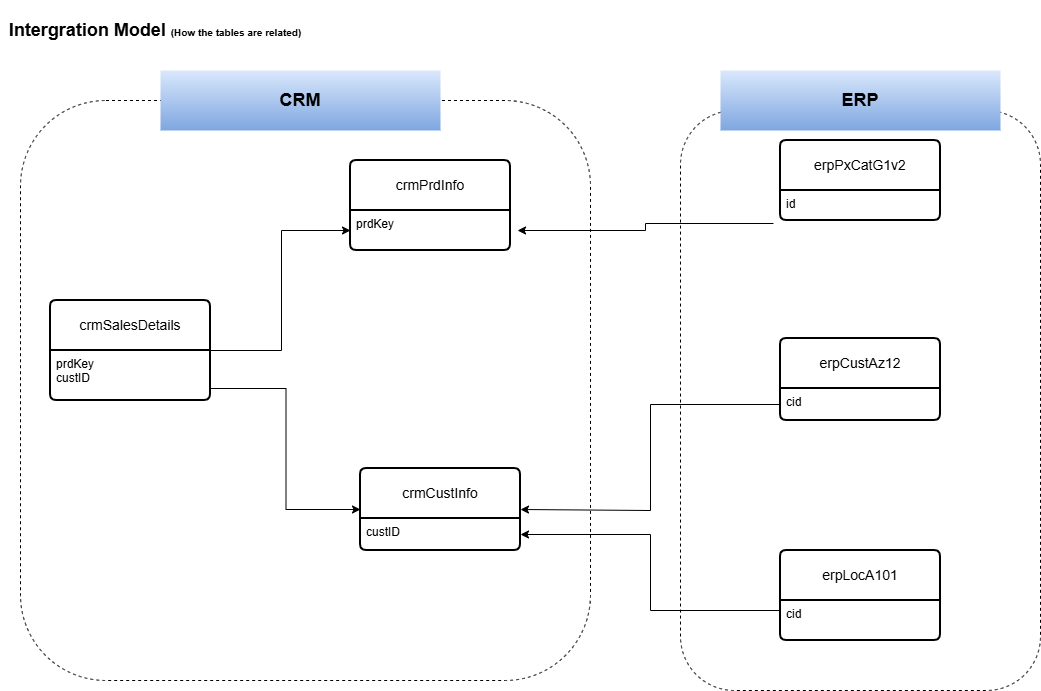

The diagram above was exported from draw.io. Its source (the exported page's mxGraphModel, read from the mxfile embedded in the PNG):
<mxGraphModel dx="1414" dy="841" grid="1" gridSize="10" guides="1" tooltips="1" connect="1" arrows="1" fold="1" page="1" pageScale="1" pageWidth="827" pageHeight="1169" math="0" shadow="0">
  <root>
    <mxCell id="0" />
    <mxCell id="1" parent="0" />
    <mxCell id="RBYVq64CWCHn6PLtHoHM-1" parent="1" style="whiteSpace=wrap;html=1;fillColor=none;strokeColor=none;fontStyle=1;fontSize=18;" value="Intergration Model &lt;font size=&quot;1&quot;&gt;(How the tables are related)&lt;/font&gt;" vertex="1">
      <mxGeometry height="60" width="310" x="20" as="geometry" />
    </mxCell>
    <mxCell id="RBYVq64CWCHn6PLtHoHM-2" parent="1" style="swimlane;childLayout=stackLayout;horizontal=1;startSize=50;horizontalStack=0;rounded=1;fontSize=14;fontStyle=0;strokeWidth=2;resizeParent=0;resizeLast=1;shadow=0;dashed=0;align=center;arcSize=4;whiteSpace=wrap;html=1;" value="crmSalesDetails" vertex="1">
      <mxGeometry height="100" width="160" x="70" y="300" as="geometry" />
    </mxCell>
    <mxCell id="RBYVq64CWCHn6PLtHoHM-3" parent="RBYVq64CWCHn6PLtHoHM-2" style="align=left;strokeColor=none;fillColor=none;spacingLeft=4;spacingRight=4;fontSize=12;verticalAlign=top;resizable=0;rotatable=0;part=1;html=1;whiteSpace=wrap;" value="prdKey&lt;div&gt;custID&lt;/div&gt;" vertex="1">
      <mxGeometry height="50" width="160" y="50" as="geometry" />
    </mxCell>
    <mxCell id="RBYVq64CWCHn6PLtHoHM-6" parent="1" style="swimlane;childLayout=stackLayout;horizontal=1;startSize=50;horizontalStack=0;rounded=1;fontSize=14;fontStyle=0;strokeWidth=2;resizeParent=0;resizeLast=1;shadow=0;dashed=0;align=center;arcSize=4;whiteSpace=wrap;html=1;" value="crmCustInfo" vertex="1">
      <mxGeometry height="82" width="160" x="380" y="468" as="geometry" />
    </mxCell>
    <mxCell id="RBYVq64CWCHn6PLtHoHM-7" parent="RBYVq64CWCHn6PLtHoHM-6" style="align=left;strokeColor=none;fillColor=none;spacingLeft=4;spacingRight=4;fontSize=12;verticalAlign=top;resizable=0;rotatable=0;part=1;html=1;whiteSpace=wrap;" value="&lt;div&gt;custID&lt;/div&gt;" vertex="1">
      <mxGeometry height="32" width="160" y="50" as="geometry" />
    </mxCell>
    <mxCell id="RBYVq64CWCHn6PLtHoHM-8" parent="1" style="swimlane;childLayout=stackLayout;horizontal=1;startSize=50;horizontalStack=0;rounded=1;fontSize=14;fontStyle=0;strokeWidth=2;resizeParent=0;resizeLast=1;shadow=0;dashed=0;align=center;arcSize=4;whiteSpace=wrap;html=1;" value="crmPrdInfo" vertex="1">
      <mxGeometry height="90" width="160" x="370" y="160" as="geometry" />
    </mxCell>
    <mxCell id="RBYVq64CWCHn6PLtHoHM-9" parent="RBYVq64CWCHn6PLtHoHM-8" style="align=left;strokeColor=none;fillColor=none;spacingLeft=4;spacingRight=4;fontSize=12;verticalAlign=top;resizable=0;rotatable=0;part=1;html=1;whiteSpace=wrap;" value="prdKey&lt;div&gt;&lt;br&gt;&lt;/div&gt;" vertex="1">
      <mxGeometry height="40" width="160" y="50" as="geometry" />
    </mxCell>
    <mxCell id="RBYVq64CWCHn6PLtHoHM-10" parent="1" style="swimlane;childLayout=stackLayout;horizontal=1;startSize=50;horizontalStack=0;rounded=1;fontSize=14;fontStyle=0;strokeWidth=2;resizeParent=0;resizeLast=1;shadow=0;dashed=0;align=center;arcSize=4;whiteSpace=wrap;html=1;" value="erpPxCatG1v2" vertex="1">
      <mxGeometry height="80" width="160" x="800" y="140" as="geometry" />
    </mxCell>
    <mxCell id="RBYVq64CWCHn6PLtHoHM-11" parent="RBYVq64CWCHn6PLtHoHM-10" style="align=left;strokeColor=none;fillColor=none;spacingLeft=4;spacingRight=4;fontSize=12;verticalAlign=top;resizable=0;rotatable=0;part=1;html=1;whiteSpace=wrap;" value="id" vertex="1">
      <mxGeometry height="30" width="160" y="50" as="geometry" />
    </mxCell>
    <mxCell id="RBYVq64CWCHn6PLtHoHM-12" parent="1" style="swimlane;childLayout=stackLayout;horizontal=1;startSize=50;horizontalStack=0;rounded=1;fontSize=14;fontStyle=0;strokeWidth=2;resizeParent=0;resizeLast=1;shadow=0;dashed=0;align=center;arcSize=4;whiteSpace=wrap;html=1;" value="erpCustAz12" vertex="1">
      <mxGeometry height="82" width="160" x="800" y="338" as="geometry" />
    </mxCell>
    <mxCell id="RBYVq64CWCHn6PLtHoHM-13" parent="RBYVq64CWCHn6PLtHoHM-12" style="align=left;strokeColor=none;fillColor=none;spacingLeft=4;spacingRight=4;fontSize=12;verticalAlign=top;resizable=0;rotatable=0;part=1;html=1;whiteSpace=wrap;" value="cid" vertex="1">
      <mxGeometry height="32" width="160" y="50" as="geometry" />
    </mxCell>
    <mxCell id="RBYVq64CWCHn6PLtHoHM-14" parent="1" style="swimlane;childLayout=stackLayout;horizontal=1;startSize=50;horizontalStack=0;rounded=1;fontSize=14;fontStyle=0;strokeWidth=2;resizeParent=0;resizeLast=1;shadow=0;dashed=0;align=center;arcSize=4;whiteSpace=wrap;html=1;" value="erpLocA101" vertex="1">
      <mxGeometry height="90" width="160" x="800" y="550" as="geometry" />
    </mxCell>
    <mxCell id="RBYVq64CWCHn6PLtHoHM-15" parent="RBYVq64CWCHn6PLtHoHM-14" style="align=left;strokeColor=none;fillColor=none;spacingLeft=4;spacingRight=4;fontSize=12;verticalAlign=top;resizable=0;rotatable=0;part=1;html=1;whiteSpace=wrap;" value="cid" vertex="1">
      <mxGeometry height="40" width="160" y="50" as="geometry" />
    </mxCell>
    <mxCell id="RBYVq64CWCHn6PLtHoHM-16" edge="1" parent="1" style="endArrow=classic;html=1;rounded=0;entryX=0;entryY=0.5;entryDx=0;entryDy=0;edgeStyle=orthogonalEdgeStyle;" target="RBYVq64CWCHn6PLtHoHM-9" value="">
      <mxGeometry height="50" relative="1" width="50" as="geometry">
        <Array as="points">
          <mxPoint x="230" y="350" />
          <mxPoint x="301" y="350" />
          <mxPoint x="301" y="230" />
        </Array>
        <mxPoint x="230" y="375" as="sourcePoint" />
        <mxPoint x="280" y="325" as="targetPoint" />
      </mxGeometry>
    </mxCell>
    <mxCell id="RBYVq64CWCHn6PLtHoHM-19" edge="1" parent="1" style="endArrow=classic;html=1;rounded=0;entryX=0;entryY=0.5;entryDx=0;entryDy=0;edgeStyle=orthogonalEdgeStyle;" target="RBYVq64CWCHn6PLtHoHM-6" value="">
      <mxGeometry height="50" relative="1" width="50" as="geometry">
        <mxPoint x="230" y="388" as="sourcePoint" />
        <mxPoint x="280" y="338" as="targetPoint" />
      </mxGeometry>
    </mxCell>
    <mxCell id="RBYVq64CWCHn6PLtHoHM-20" edge="1" parent="1" source="RBYVq64CWCHn6PLtHoHM-15" style="endArrow=classic;html=1;rounded=0;exitX=0;exitY=0.25;exitDx=0;exitDy=0;entryX=1;entryY=0.5;entryDx=0;entryDy=0;edgeStyle=orthogonalEdgeStyle;" target="RBYVq64CWCHn6PLtHoHM-7" value="">
      <mxGeometry height="50" relative="1" width="50" as="geometry">
        <mxPoint x="390" y="470" as="sourcePoint" />
        <mxPoint x="440" y="420" as="targetPoint" />
      </mxGeometry>
    </mxCell>
    <mxCell id="RBYVq64CWCHn6PLtHoHM-21" edge="1" parent="1" source="RBYVq64CWCHn6PLtHoHM-13" style="endArrow=classic;html=1;rounded=0;exitX=0;exitY=0.5;exitDx=0;exitDy=0;entryX=1;entryY=0.5;entryDx=0;entryDy=0;edgeStyle=orthogonalEdgeStyle;" target="RBYVq64CWCHn6PLtHoHM-6" value="">
      <mxGeometry height="50" relative="1" width="50" as="geometry">
        <Array as="points">
          <mxPoint x="670" y="404" />
          <mxPoint x="670" y="510" />
        </Array>
        <mxPoint x="390" y="470" as="sourcePoint" />
        <mxPoint x="440" y="420" as="targetPoint" />
      </mxGeometry>
    </mxCell>
    <mxCell id="RBYVq64CWCHn6PLtHoHM-22" edge="1" parent="1" source="RBYVq64CWCHn6PLtHoHM-11" style="endArrow=classic;html=1;rounded=0;exitX=-0.044;exitY=1.1;exitDx=0;exitDy=0;exitPerimeter=0;entryX=1.044;entryY=0.5;entryDx=0;entryDy=0;entryPerimeter=0;edgeStyle=orthogonalEdgeStyle;" target="RBYVq64CWCHn6PLtHoHM-9" value="">
      <mxGeometry height="50" relative="1" width="50" as="geometry">
        <mxPoint x="390" y="470" as="sourcePoint" />
        <mxPoint x="440" y="420" as="targetPoint" />
      </mxGeometry>
    </mxCell>
    <mxCell id="RBYVq64CWCHn6PLtHoHM-23" parent="1" style="rounded=1;whiteSpace=wrap;html=1;fillColor=none;dashed=1;" value="" vertex="1">
      <mxGeometry height="580" width="570" x="40" y="100" as="geometry" />
    </mxCell>
    <mxCell id="RBYVq64CWCHn6PLtHoHM-25" parent="1" style="rounded=0;whiteSpace=wrap;html=1;fillColor=#dae8fc;gradientColor=#7ea6e0;strokeColor=none;fontStyle=1;fontSize=18;" value="CRM" vertex="1">
      <mxGeometry height="60" width="280" x="180" y="70" as="geometry" />
    </mxCell>
    <mxCell id="RBYVq64CWCHn6PLtHoHM-36" parent="1" style="rounded=1;whiteSpace=wrap;html=1;fillColor=none;dashed=1;" value="" vertex="1">
      <mxGeometry height="580" width="360" x="700" y="110" as="geometry" />
    </mxCell>
    <mxCell id="RBYVq64CWCHn6PLtHoHM-37" parent="1" style="rounded=0;whiteSpace=wrap;html=1;fillColor=#dae8fc;gradientColor=#7ea6e0;strokeColor=none;fontStyle=1;fontSize=18;" value="ERP" vertex="1">
      <mxGeometry height="60" width="280" x="740" y="70" as="geometry" />
    </mxCell>
  </root>
</mxGraphModel>